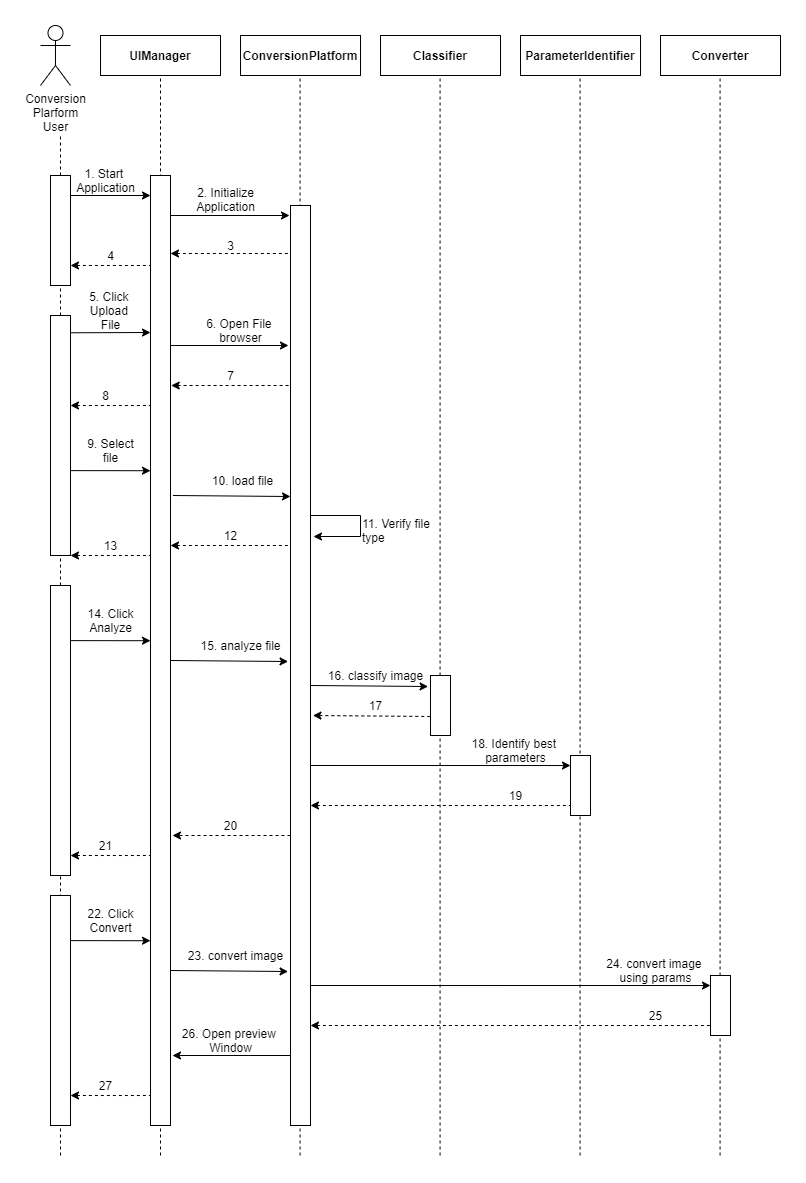

The diagram above was exported from draw.io. Its source (the exported page's mxGraphModel, read from the mxfile embedded in the PNG):
<mxGraphModel dx="1673" dy="839" grid="1" gridSize="10" guides="1" tooltips="1" connect="1" arrows="1" fold="1" page="1" pageScale="1" pageWidth="827" pageHeight="1169" math="0" shadow="0">
  <root>
    <mxCell id="0" />
    <mxCell id="1" parent="0" />
    <mxCell id="tq5qIT4z67Ya3Kxeucqq-1" value="&lt;span style=&quot;font-weight: 700 ; white-space: nowrap&quot;&gt;UIManager&lt;/span&gt;" style="rounded=0;whiteSpace=wrap;html=1;" vertex="1" parent="1">
      <mxGeometry x="120" y="40" width="120" height="40" as="geometry" />
    </mxCell>
    <mxCell id="tq5qIT4z67Ya3Kxeucqq-2" value="&lt;span style=&quot;font-weight: 700 ; white-space: normal&quot;&gt;ConversionPlatform&lt;/span&gt;" style="rounded=0;whiteSpace=wrap;html=1;" vertex="1" parent="1">
      <mxGeometry x="260" y="40" width="120" height="40" as="geometry" />
    </mxCell>
    <mxCell id="tq5qIT4z67Ya3Kxeucqq-3" value="&lt;span style=&quot;font-weight: 700 ; white-space: nowrap&quot;&gt;Classifier&lt;/span&gt;" style="rounded=0;whiteSpace=wrap;html=1;" vertex="1" parent="1">
      <mxGeometry x="400" y="40" width="120" height="40" as="geometry" />
    </mxCell>
    <mxCell id="tq5qIT4z67Ya3Kxeucqq-4" value="&lt;span style=&quot;font-weight: 700&quot;&gt;ParameterIdentifier&lt;/span&gt;" style="rounded=0;whiteSpace=wrap;html=1;" vertex="1" parent="1">
      <mxGeometry x="540" y="40" width="120" height="40" as="geometry" />
    </mxCell>
    <mxCell id="tq5qIT4z67Ya3Kxeucqq-5" value="&lt;span style=&quot;font-weight: 700 ; white-space: nowrap&quot;&gt;Converter&lt;/span&gt;" style="rounded=0;whiteSpace=wrap;html=1;" vertex="1" parent="1">
      <mxGeometry x="680" y="40" width="120" height="40" as="geometry" />
    </mxCell>
    <mxCell id="tq5qIT4z67Ya3Kxeucqq-7" value="Conversion&lt;br&gt;Plarform&lt;br&gt;User" style="shape=umlActor;verticalLabelPosition=bottom;labelBackgroundColor=#ffffff;verticalAlign=top;html=1;outlineConnect=0;" vertex="1" parent="1">
      <mxGeometry x="60" y="30" width="30" height="60" as="geometry" />
    </mxCell>
    <mxCell id="tq5qIT4z67Ya3Kxeucqq-11" value="" style="endArrow=none;dashed=1;html=1;" edge="1" parent="1" source="tq5qIT4z67Ya3Kxeucqq-17">
      <mxGeometry width="50" height="50" relative="1" as="geometry">
        <mxPoint x="80" y="1160" as="sourcePoint" />
        <mxPoint x="80" y="140" as="targetPoint" />
      </mxGeometry>
    </mxCell>
    <mxCell id="tq5qIT4z67Ya3Kxeucqq-12" value="" style="endArrow=none;dashed=1;html=1;" edge="1" parent="1">
      <mxGeometry width="50" height="50" relative="1" as="geometry">
        <mxPoint x="180" y="1160" as="sourcePoint" />
        <mxPoint x="180" y="80" as="targetPoint" />
      </mxGeometry>
    </mxCell>
    <mxCell id="tq5qIT4z67Ya3Kxeucqq-13" value="" style="endArrow=none;dashed=1;html=1;" edge="1" parent="1">
      <mxGeometry width="50" height="50" relative="1" as="geometry">
        <mxPoint x="319.58000000000004" y="1159.9999999999998" as="sourcePoint" />
        <mxPoint x="319.58000000000004" y="80" as="targetPoint" />
      </mxGeometry>
    </mxCell>
    <mxCell id="tq5qIT4z67Ya3Kxeucqq-14" value="" style="endArrow=none;dashed=1;html=1;" edge="1" parent="1">
      <mxGeometry width="50" height="50" relative="1" as="geometry">
        <mxPoint x="459.5799999999999" y="1159.9999999999998" as="sourcePoint" />
        <mxPoint x="459.5799999999999" y="80" as="targetPoint" />
      </mxGeometry>
    </mxCell>
    <mxCell id="tq5qIT4z67Ya3Kxeucqq-15" value="" style="endArrow=none;dashed=1;html=1;" edge="1" parent="1">
      <mxGeometry width="50" height="50" relative="1" as="geometry">
        <mxPoint x="599.5799999999999" y="1159.9999999999998" as="sourcePoint" />
        <mxPoint x="599.5799999999999" y="80" as="targetPoint" />
      </mxGeometry>
    </mxCell>
    <mxCell id="tq5qIT4z67Ya3Kxeucqq-16" value="" style="endArrow=none;dashed=1;html=1;" edge="1" parent="1">
      <mxGeometry width="50" height="50" relative="1" as="geometry">
        <mxPoint x="739.5799999999997" y="1159.9999999999998" as="sourcePoint" />
        <mxPoint x="739.5799999999997" y="80" as="targetPoint" />
      </mxGeometry>
    </mxCell>
    <mxCell id="tq5qIT4z67Ya3Kxeucqq-17" value="" style="rounded=0;whiteSpace=wrap;html=1;" vertex="1" parent="1">
      <mxGeometry x="70" y="180" width="20" height="110" as="geometry" />
    </mxCell>
    <mxCell id="tq5qIT4z67Ya3Kxeucqq-20" value="" style="endArrow=none;dashed=1;html=1;" edge="1" parent="1" source="tq5qIT4z67Ya3Kxeucqq-33" target="tq5qIT4z67Ya3Kxeucqq-17">
      <mxGeometry width="50" height="50" relative="1" as="geometry">
        <mxPoint x="80" y="1160" as="sourcePoint" />
        <mxPoint x="80" y="140" as="targetPoint" />
      </mxGeometry>
    </mxCell>
    <mxCell id="tq5qIT4z67Ya3Kxeucqq-22" value="" style="rounded=0;whiteSpace=wrap;html=1;" vertex="1" parent="1">
      <mxGeometry x="170" y="180" width="20" height="950" as="geometry" />
    </mxCell>
    <mxCell id="tq5qIT4z67Ya3Kxeucqq-23" value="" style="rounded=0;whiteSpace=wrap;html=1;" vertex="1" parent="1">
      <mxGeometry x="310" y="210" width="20" height="920" as="geometry" />
    </mxCell>
    <mxCell id="tq5qIT4z67Ya3Kxeucqq-25" value="" style="endArrow=classic;html=1;" edge="1" parent="1">
      <mxGeometry width="50" height="50" relative="1" as="geometry">
        <mxPoint x="90" y="200" as="sourcePoint" />
        <mxPoint x="170" y="200" as="targetPoint" />
      </mxGeometry>
    </mxCell>
    <mxCell id="tq5qIT4z67Ya3Kxeucqq-26" value="1. Start &lt;br&gt;Application" style="text;html=1;align=center;verticalAlign=middle;resizable=0;points=[];autosize=1;" vertex="1" parent="1">
      <mxGeometry x="90" y="170" width="70" height="30" as="geometry" />
    </mxCell>
    <mxCell id="tq5qIT4z67Ya3Kxeucqq-27" value="" style="endArrow=classic;html=1;" edge="1" parent="1">
      <mxGeometry width="50" height="50" relative="1" as="geometry">
        <mxPoint x="190" y="220" as="sourcePoint" />
        <mxPoint x="309" y="220" as="targetPoint" />
      </mxGeometry>
    </mxCell>
    <mxCell id="tq5qIT4z67Ya3Kxeucqq-28" value="2. Initialize&lt;br&gt;Application" style="text;html=1;align=center;verticalAlign=middle;resizable=0;points=[];autosize=1;" vertex="1" parent="1">
      <mxGeometry x="210" y="189" width="70" height="30" as="geometry" />
    </mxCell>
    <mxCell id="tq5qIT4z67Ya3Kxeucqq-29" value="" style="endArrow=none;dashed=1;html=1;startArrow=classic;startFill=1;" edge="1" parent="1">
      <mxGeometry width="50" height="50" relative="1" as="geometry">
        <mxPoint x="190" y="258" as="sourcePoint" />
        <mxPoint x="309" y="258" as="targetPoint" />
      </mxGeometry>
    </mxCell>
    <mxCell id="tq5qIT4z67Ya3Kxeucqq-30" value="3" style="text;html=1;align=center;verticalAlign=middle;resizable=0;points=[];autosize=1;" vertex="1" parent="1">
      <mxGeometry x="240" y="240" width="20" height="20" as="geometry" />
    </mxCell>
    <mxCell id="tq5qIT4z67Ya3Kxeucqq-31" value="" style="endArrow=none;dashed=1;html=1;exitX=1;exitY=0.818;exitDx=0;exitDy=0;exitPerimeter=0;startArrow=classic;startFill=1;" edge="1" parent="1" source="tq5qIT4z67Ya3Kxeucqq-17">
      <mxGeometry width="50" height="50" relative="1" as="geometry">
        <mxPoint x="120" y="320" as="sourcePoint" />
        <mxPoint x="170" y="270" as="targetPoint" />
      </mxGeometry>
    </mxCell>
    <mxCell id="tq5qIT4z67Ya3Kxeucqq-32" value="4" style="text;html=1;align=center;verticalAlign=middle;resizable=0;points=[];autosize=1;" vertex="1" parent="1">
      <mxGeometry x="120" y="250" width="20" height="20" as="geometry" />
    </mxCell>
    <mxCell id="tq5qIT4z67Ya3Kxeucqq-33" value="" style="rounded=0;whiteSpace=wrap;html=1;" vertex="1" parent="1">
      <mxGeometry x="70" y="320" width="20" height="240" as="geometry" />
    </mxCell>
    <mxCell id="tq5qIT4z67Ya3Kxeucqq-34" value="" style="endArrow=none;dashed=1;html=1;" edge="1" parent="1" target="tq5qIT4z67Ya3Kxeucqq-33">
      <mxGeometry width="50" height="50" relative="1" as="geometry">
        <mxPoint x="80" y="1160" as="sourcePoint" />
        <mxPoint x="80" y="290" as="targetPoint" />
      </mxGeometry>
    </mxCell>
    <mxCell id="tq5qIT4z67Ya3Kxeucqq-35" value="" style="endArrow=classic;html=1;exitX=1;exitY=0.072;exitDx=0;exitDy=0;exitPerimeter=0;" edge="1" parent="1" source="tq5qIT4z67Ya3Kxeucqq-33">
      <mxGeometry width="50" height="50" relative="1" as="geometry">
        <mxPoint x="110" y="400" as="sourcePoint" />
        <mxPoint x="170" y="337" as="targetPoint" />
      </mxGeometry>
    </mxCell>
    <mxCell id="tq5qIT4z67Ya3Kxeucqq-36" value="5. Click &lt;br&gt;Upload &lt;br&gt;File" style="text;html=1;align=center;verticalAlign=middle;resizable=0;points=[];autosize=1;" vertex="1" parent="1">
      <mxGeometry x="105" y="290" width="50" height="50" as="geometry" />
    </mxCell>
    <mxCell id="tq5qIT4z67Ya3Kxeucqq-37" value="" style="endArrow=classic;html=1;" edge="1" parent="1">
      <mxGeometry width="50" height="50" relative="1" as="geometry">
        <mxPoint x="190" y="350" as="sourcePoint" />
        <mxPoint x="308" y="350" as="targetPoint" />
      </mxGeometry>
    </mxCell>
    <mxCell id="tq5qIT4z67Ya3Kxeucqq-38" value="6. Open File &lt;br&gt;browser" style="text;html=1;align=center;verticalAlign=middle;resizable=0;points=[];autosize=1;" vertex="1" parent="1">
      <mxGeometry x="220" y="320" width="80" height="30" as="geometry" />
    </mxCell>
    <mxCell id="tq5qIT4z67Ya3Kxeucqq-39" value="" style="endArrow=none;dashed=1;html=1;entryX=-0.036;entryY=0.064;entryDx=0;entryDy=0;entryPerimeter=0;startArrow=classic;startFill=1;" edge="1" parent="1">
      <mxGeometry width="50" height="50" relative="1" as="geometry">
        <mxPoint x="190.72" y="390" as="sourcePoint" />
        <mxPoint x="310" y="390" as="targetPoint" />
      </mxGeometry>
    </mxCell>
    <mxCell id="tq5qIT4z67Ya3Kxeucqq-40" value="" style="endArrow=none;dashed=1;html=1;exitX=1;exitY=0.818;exitDx=0;exitDy=0;exitPerimeter=0;startArrow=classic;startFill=1;" edge="1" parent="1">
      <mxGeometry width="50" height="50" relative="1" as="geometry">
        <mxPoint x="90" y="409.9999999999999" as="sourcePoint" />
        <mxPoint x="170" y="410.02" as="targetPoint" />
      </mxGeometry>
    </mxCell>
    <mxCell id="tq5qIT4z67Ya3Kxeucqq-41" value="7" style="text;html=1;align=center;verticalAlign=middle;resizable=0;points=[];autosize=1;" vertex="1" parent="1">
      <mxGeometry x="240" y="370" width="20" height="20" as="geometry" />
    </mxCell>
    <mxCell id="tq5qIT4z67Ya3Kxeucqq-42" value="8" style="text;html=1;align=center;verticalAlign=middle;resizable=0;points=[];autosize=1;" vertex="1" parent="1">
      <mxGeometry x="115" y="390" width="20" height="20" as="geometry" />
    </mxCell>
    <mxCell id="tq5qIT4z67Ya3Kxeucqq-45" value="9. Select&lt;br&gt;file" style="text;html=1;align=center;verticalAlign=middle;resizable=0;points=[];autosize=1;" vertex="1" parent="1">
      <mxGeometry x="100" y="440" width="60" height="30" as="geometry" />
    </mxCell>
    <mxCell id="tq5qIT4z67Ya3Kxeucqq-46" value="" style="endArrow=classic;html=1;exitX=1;exitY=0.072;exitDx=0;exitDy=0;entryX=0;entryY=0.199;entryDx=0;entryDy=0;entryPerimeter=0;exitPerimeter=0;" edge="1" parent="1">
      <mxGeometry width="50" height="50" relative="1" as="geometry">
        <mxPoint x="90" y="475.1199999999999" as="sourcePoint" />
        <mxPoint x="170" y="475.22" as="targetPoint" />
      </mxGeometry>
    </mxCell>
    <mxCell id="tq5qIT4z67Ya3Kxeucqq-47" value="" style="endArrow=classic;html=1;entryX=-0.121;entryY=0.188;entryDx=0;entryDy=0;entryPerimeter=0;" edge="1" parent="1">
      <mxGeometry width="50" height="50" relative="1" as="geometry">
        <mxPoint x="192.42" y="499.9999999999999" as="sourcePoint" />
        <mxPoint x="310.00000000000017" y="501" as="targetPoint" />
      </mxGeometry>
    </mxCell>
    <mxCell id="tq5qIT4z67Ya3Kxeucqq-48" value="10. load file" style="text;html=1;align=center;verticalAlign=middle;resizable=0;points=[];autosize=1;" vertex="1" parent="1">
      <mxGeometry x="222.42" y="475" width="80" height="20" as="geometry" />
    </mxCell>
    <mxCell id="tq5qIT4z67Ya3Kxeucqq-49" value="" style="endArrow=none;dashed=1;html=1;entryX=-0.036;entryY=0.064;entryDx=0;entryDy=0;entryPerimeter=0;startArrow=classic;startFill=1;" edge="1" parent="1">
      <mxGeometry width="50" height="50" relative="1" as="geometry">
        <mxPoint x="190.00000000000003" y="550" as="sourcePoint" />
        <mxPoint x="309.28" y="550" as="targetPoint" />
      </mxGeometry>
    </mxCell>
    <mxCell id="tq5qIT4z67Ya3Kxeucqq-50" value="" style="endArrow=none;dashed=1;html=1;exitX=1;exitY=0.818;exitDx=0;exitDy=0;exitPerimeter=0;startArrow=classic;startFill=1;" edge="1" parent="1">
      <mxGeometry width="50" height="50" relative="1" as="geometry">
        <mxPoint x="90" y="559.9999999999999" as="sourcePoint" />
        <mxPoint x="170" y="560.0199999999999" as="targetPoint" />
      </mxGeometry>
    </mxCell>
    <mxCell id="tq5qIT4z67Ya3Kxeucqq-51" value="13" style="text;html=1;align=center;verticalAlign=middle;resizable=0;points=[];autosize=1;" vertex="1" parent="1">
      <mxGeometry x="115" y="540" width="30" height="20" as="geometry" />
    </mxCell>
    <mxCell id="tq5qIT4z67Ya3Kxeucqq-52" value="12" style="text;html=1;align=center;verticalAlign=middle;resizable=0;points=[];autosize=1;" vertex="1" parent="1">
      <mxGeometry x="235" y="530" width="30" height="20" as="geometry" />
    </mxCell>
    <mxCell id="tq5qIT4z67Ya3Kxeucqq-53" value="" style="rounded=0;whiteSpace=wrap;html=1;" vertex="1" parent="1">
      <mxGeometry x="70" y="590" width="20" height="290" as="geometry" />
    </mxCell>
    <mxCell id="tq5qIT4z67Ya3Kxeucqq-54" value="" style="endArrow=classic;html=1;exitX=1;exitY=0.072;exitDx=0;exitDy=0;entryX=0;entryY=0.199;entryDx=0;entryDy=0;entryPerimeter=0;exitPerimeter=0;" edge="1" parent="1">
      <mxGeometry width="50" height="50" relative="1" as="geometry">
        <mxPoint x="90" y="645.1199999999999" as="sourcePoint" />
        <mxPoint x="170" y="645.22" as="targetPoint" />
      </mxGeometry>
    </mxCell>
    <mxCell id="tq5qIT4z67Ya3Kxeucqq-55" value="14. Click&lt;br&gt;Analyze" style="text;html=1;align=center;verticalAlign=middle;resizable=0;points=[];autosize=1;" vertex="1" parent="1">
      <mxGeometry x="100" y="610" width="60" height="30" as="geometry" />
    </mxCell>
    <mxCell id="tq5qIT4z67Ya3Kxeucqq-56" value="" style="endArrow=classic;html=1;entryX=-0.121;entryY=0.188;entryDx=0;entryDy=0;entryPerimeter=0;" edge="1" parent="1">
      <mxGeometry width="50" height="50" relative="1" as="geometry">
        <mxPoint x="190.00000000000009" y="664.9999999999999" as="sourcePoint" />
        <mxPoint x="307.5800000000002" y="666" as="targetPoint" />
      </mxGeometry>
    </mxCell>
    <mxCell id="tq5qIT4z67Ya3Kxeucqq-57" value="15. analyze file" style="text;html=1;align=center;verticalAlign=middle;resizable=0;points=[];autosize=1;" vertex="1" parent="1">
      <mxGeometry x="210" y="640" width="100" height="20" as="geometry" />
    </mxCell>
    <mxCell id="tq5qIT4z67Ya3Kxeucqq-62" value="" style="endArrow=classic;html=1;rounded=0;" edge="1" parent="1">
      <mxGeometry width="50" height="50" relative="1" as="geometry">
        <mxPoint x="330" y="520" as="sourcePoint" />
        <mxPoint x="333" y="541" as="targetPoint" />
        <Array as="points">
          <mxPoint x="380" y="520" />
          <mxPoint x="380" y="541" />
        </Array>
      </mxGeometry>
    </mxCell>
    <mxCell id="tq5qIT4z67Ya3Kxeucqq-63" value="11. Verify file &lt;br&gt;type" style="text;html=1;align=left;verticalAlign=middle;resizable=0;points=[];autosize=1;" vertex="1" parent="1">
      <mxGeometry x="380" y="520" width="80" height="30" as="geometry" />
    </mxCell>
    <mxCell id="tq5qIT4z67Ya3Kxeucqq-64" value="" style="rounded=0;whiteSpace=wrap;html=1;" vertex="1" parent="1">
      <mxGeometry x="450" y="680" width="20" height="60" as="geometry" />
    </mxCell>
    <mxCell id="tq5qIT4z67Ya3Kxeucqq-65" value="" style="endArrow=classic;html=1;entryX=-0.121;entryY=0.188;entryDx=0;entryDy=0;entryPerimeter=0;" edge="1" parent="1">
      <mxGeometry width="50" height="50" relative="1" as="geometry">
        <mxPoint x="330.0000000000001" y="690" as="sourcePoint" />
        <mxPoint x="447.58000000000015" y="691" as="targetPoint" />
      </mxGeometry>
    </mxCell>
    <mxCell id="tq5qIT4z67Ya3Kxeucqq-66" value="16. classify image" style="text;html=1;align=center;verticalAlign=middle;resizable=0;points=[];autosize=1;" vertex="1" parent="1">
      <mxGeometry x="340" y="670" width="110" height="20" as="geometry" />
    </mxCell>
    <mxCell id="tq5qIT4z67Ya3Kxeucqq-70" value="" style="endArrow=none;html=1;entryX=-0.121;entryY=0.188;entryDx=0;entryDy=0;entryPerimeter=0;endFill=0;startArrow=classic;startFill=1;dashed=1;" edge="1" parent="1">
      <mxGeometry width="50" height="50" relative="1" as="geometry">
        <mxPoint x="332.42" y="720" as="sourcePoint" />
        <mxPoint x="450.00000000000017" y="721" as="targetPoint" />
      </mxGeometry>
    </mxCell>
    <mxCell id="tq5qIT4z67Ya3Kxeucqq-71" value="17" style="text;html=1;align=center;verticalAlign=middle;resizable=0;points=[];autosize=1;" vertex="1" parent="1">
      <mxGeometry x="380" y="700" width="30" height="20" as="geometry" />
    </mxCell>
    <mxCell id="tq5qIT4z67Ya3Kxeucqq-73" value="" style="rounded=0;whiteSpace=wrap;html=1;" vertex="1" parent="1">
      <mxGeometry x="590" y="760" width="20" height="60" as="geometry" />
    </mxCell>
    <mxCell id="tq5qIT4z67Ya3Kxeucqq-74" value="" style="endArrow=classic;html=1;entryX=0;entryY=0.167;entryDx=0;entryDy=0;entryPerimeter=0;" edge="1" parent="1" target="tq5qIT4z67Ya3Kxeucqq-73">
      <mxGeometry width="50" height="50" relative="1" as="geometry">
        <mxPoint x="330" y="770" as="sourcePoint" />
        <mxPoint x="380" y="720" as="targetPoint" />
      </mxGeometry>
    </mxCell>
    <mxCell id="tq5qIT4z67Ya3Kxeucqq-75" value="18. Identify best &lt;br&gt;parameters" style="text;html=1;align=center;verticalAlign=middle;resizable=0;points=[];autosize=1;" vertex="1" parent="1">
      <mxGeometry x="485" y="740" width="100" height="30" as="geometry" />
    </mxCell>
    <mxCell id="tq5qIT4z67Ya3Kxeucqq-76" value="" style="endArrow=none;html=1;entryX=0;entryY=0.167;entryDx=0;entryDy=0;entryPerimeter=0;dashed=1;startArrow=classic;startFill=1;endFill=0;" edge="1" parent="1">
      <mxGeometry width="50" height="50" relative="1" as="geometry">
        <mxPoint x="330" y="810" as="sourcePoint" />
        <mxPoint x="590" y="810.02" as="targetPoint" />
      </mxGeometry>
    </mxCell>
    <mxCell id="tq5qIT4z67Ya3Kxeucqq-77" value="19" style="text;html=1;align=center;verticalAlign=middle;resizable=0;points=[];autosize=1;" vertex="1" parent="1">
      <mxGeometry x="520" y="790" width="30" height="20" as="geometry" />
    </mxCell>
    <mxCell id="tq5qIT4z67Ya3Kxeucqq-78" value="" style="endArrow=classic;html=1;dashed=1;" edge="1" parent="1">
      <mxGeometry width="50" height="50" relative="1" as="geometry">
        <mxPoint x="310" y="840" as="sourcePoint" />
        <mxPoint x="192" y="840" as="targetPoint" />
      </mxGeometry>
    </mxCell>
    <mxCell id="tq5qIT4z67Ya3Kxeucqq-79" value="20" style="text;html=1;align=center;verticalAlign=middle;resizable=0;points=[];autosize=1;" vertex="1" parent="1">
      <mxGeometry x="235" y="820" width="30" height="20" as="geometry" />
    </mxCell>
    <mxCell id="tq5qIT4z67Ya3Kxeucqq-80" value="21" style="text;html=1;align=center;verticalAlign=middle;resizable=0;points=[];autosize=1;" vertex="1" parent="1">
      <mxGeometry x="110" y="840" width="30" height="20" as="geometry" />
    </mxCell>
    <mxCell id="tq5qIT4z67Ya3Kxeucqq-81" value="" style="endArrow=none;dashed=1;html=1;exitX=1;exitY=0.818;exitDx=0;exitDy=0;exitPerimeter=0;startArrow=classic;startFill=1;" edge="1" parent="1">
      <mxGeometry width="50" height="50" relative="1" as="geometry">
        <mxPoint x="90" y="860" as="sourcePoint" />
        <mxPoint x="170" y="860.02" as="targetPoint" />
      </mxGeometry>
    </mxCell>
    <mxCell id="tq5qIT4z67Ya3Kxeucqq-83" value="" style="rounded=0;whiteSpace=wrap;html=1;" vertex="1" parent="1">
      <mxGeometry x="70" y="900" width="20" height="230" as="geometry" />
    </mxCell>
    <mxCell id="tq5qIT4z67Ya3Kxeucqq-84" value="" style="endArrow=classic;html=1;exitX=1;exitY=0.072;exitDx=0;exitDy=0;entryX=0;entryY=0.199;entryDx=0;entryDy=0;entryPerimeter=0;exitPerimeter=0;" edge="1" parent="1">
      <mxGeometry width="50" height="50" relative="1" as="geometry">
        <mxPoint x="90" y="945.1199999999999" as="sourcePoint" />
        <mxPoint x="170" y="945.22" as="targetPoint" />
      </mxGeometry>
    </mxCell>
    <mxCell id="tq5qIT4z67Ya3Kxeucqq-85" value="22. Click&lt;br&gt;Convert" style="text;html=1;align=center;verticalAlign=middle;resizable=0;points=[];autosize=1;" vertex="1" parent="1">
      <mxGeometry x="100" y="910" width="60" height="30" as="geometry" />
    </mxCell>
    <mxCell id="tq5qIT4z67Ya3Kxeucqq-86" value="" style="rounded=0;whiteSpace=wrap;html=1;" vertex="1" parent="1">
      <mxGeometry x="730" y="980" width="20" height="60" as="geometry" />
    </mxCell>
    <mxCell id="tq5qIT4z67Ya3Kxeucqq-87" value="" style="endArrow=classic;html=1;entryX=-0.121;entryY=0.188;entryDx=0;entryDy=0;entryPerimeter=0;" edge="1" parent="1">
      <mxGeometry width="50" height="50" relative="1" as="geometry">
        <mxPoint x="190" y="975" as="sourcePoint" />
        <mxPoint x="307.58000000000015" y="976" as="targetPoint" />
      </mxGeometry>
    </mxCell>
    <mxCell id="tq5qIT4z67Ya3Kxeucqq-88" value="23. convert image" style="text;html=1;align=center;verticalAlign=middle;resizable=0;points=[];autosize=1;" vertex="1" parent="1">
      <mxGeometry x="200" y="950" width="110" height="20" as="geometry" />
    </mxCell>
    <mxCell id="tq5qIT4z67Ya3Kxeucqq-89" value="" style="endArrow=classic;html=1;entryX=0;entryY=0.167;entryDx=0;entryDy=0;entryPerimeter=0;" edge="1" parent="1" target="tq5qIT4z67Ya3Kxeucqq-86">
      <mxGeometry width="50" height="50" relative="1" as="geometry">
        <mxPoint x="330" y="990" as="sourcePoint" />
        <mxPoint x="380" y="940" as="targetPoint" />
      </mxGeometry>
    </mxCell>
    <mxCell id="tq5qIT4z67Ya3Kxeucqq-90" value="24. convert image &lt;br&gt;using params" style="text;html=1;align=center;verticalAlign=middle;resizable=0;points=[];autosize=1;" vertex="1" parent="1">
      <mxGeometry x="620" y="960" width="110" height="30" as="geometry" />
    </mxCell>
    <mxCell id="tq5qIT4z67Ya3Kxeucqq-93" value="" style="endArrow=none;html=1;entryX=0;entryY=0.167;entryDx=0;entryDy=0;entryPerimeter=0;startArrow=classic;startFill=1;endFill=0;dashed=1;" edge="1" parent="1">
      <mxGeometry width="50" height="50" relative="1" as="geometry">
        <mxPoint x="330" y="1030" as="sourcePoint" />
        <mxPoint x="730" y="1030.0200000000002" as="targetPoint" />
      </mxGeometry>
    </mxCell>
    <mxCell id="tq5qIT4z67Ya3Kxeucqq-94" value="25" style="text;html=1;align=center;verticalAlign=middle;resizable=0;points=[];autosize=1;" vertex="1" parent="1">
      <mxGeometry x="660" y="1010" width="30" height="20" as="geometry" />
    </mxCell>
    <mxCell id="tq5qIT4z67Ya3Kxeucqq-96" value="" style="endArrow=classic;html=1;" edge="1" parent="1">
      <mxGeometry width="50" height="50" relative="1" as="geometry">
        <mxPoint x="310" y="1060" as="sourcePoint" />
        <mxPoint x="192" y="1060" as="targetPoint" />
      </mxGeometry>
    </mxCell>
    <mxCell id="tq5qIT4z67Ya3Kxeucqq-97" value="26. Open preview &lt;br&gt;Window" style="text;html=1;align=center;verticalAlign=middle;resizable=0;points=[];autosize=1;" vertex="1" parent="1">
      <mxGeometry x="195" y="1030" width="110" height="30" as="geometry" />
    </mxCell>
    <mxCell id="tq5qIT4z67Ya3Kxeucqq-100" value="" style="endArrow=none;dashed=1;html=1;exitX=1;exitY=0.818;exitDx=0;exitDy=0;exitPerimeter=0;startArrow=classic;startFill=1;" edge="1" parent="1">
      <mxGeometry width="50" height="50" relative="1" as="geometry">
        <mxPoint x="90" y="1100" as="sourcePoint" />
        <mxPoint x="170" y="1100.02" as="targetPoint" />
      </mxGeometry>
    </mxCell>
    <mxCell id="tq5qIT4z67Ya3Kxeucqq-101" value="27" style="text;html=1;align=center;verticalAlign=middle;resizable=0;points=[];autosize=1;" vertex="1" parent="1">
      <mxGeometry x="110" y="1080" width="30" height="20" as="geometry" />
    </mxCell>
  </root>
</mxGraphModel>